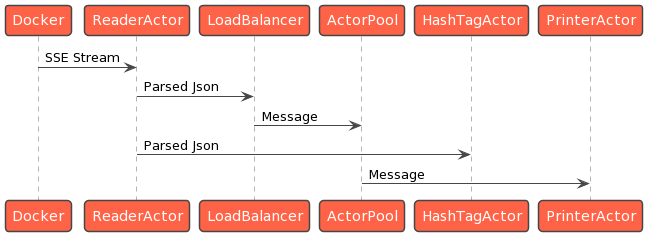

The diagram above was rendered by PlantUML. Its source (embedded in the PNG):
@startuml
!theme vibrant
Docker -> ReaderActor : SSE Stream
ReaderActor -> LoadBalancer : Parsed Json
LoadBalancer -> ActorPool: Message
ReaderActor -> HashTagActor : Parsed Json
ActorPool -> PrinterActor: Message
@enduml